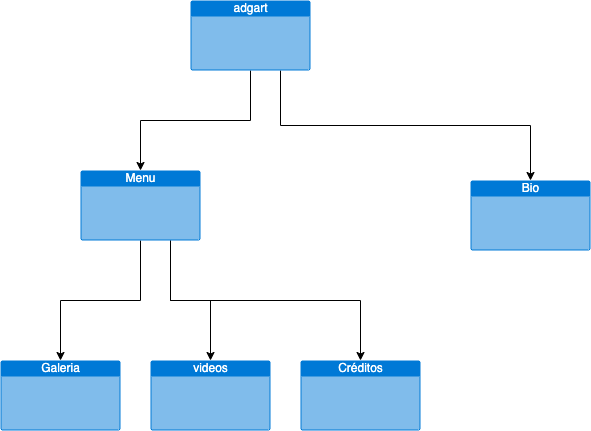

The diagram above was exported from draw.io. Its source (the exported page's mxGraphModel, read from the mxfile embedded in the PNG):
<mxGraphModel dx="1221" dy="765" grid="1" gridSize="10" guides="1" tooltips="1" connect="1" arrows="1" fold="1" page="1" pageScale="1" pageWidth="827" pageHeight="1169" math="0" shadow="0">
  <root>
    <mxCell id="0" />
    <mxCell id="1" parent="0" />
    <mxCell id="SWgeF5tmcIgyYB__ImKB-5" style="edgeStyle=orthogonalEdgeStyle;rounded=0;orthogonalLoop=1;jettySize=auto;html=1;" edge="1" parent="1" source="SWgeF5tmcIgyYB__ImKB-2" target="SWgeF5tmcIgyYB__ImKB-4">
      <mxGeometry relative="1" as="geometry" />
    </mxCell>
    <mxCell id="SWgeF5tmcIgyYB__ImKB-10" style="edgeStyle=orthogonalEdgeStyle;rounded=0;orthogonalLoop=1;jettySize=auto;html=1;exitX=0.75;exitY=1;exitDx=0;exitDy=0;exitPerimeter=0;" edge="1" parent="1" source="SWgeF5tmcIgyYB__ImKB-2" target="SWgeF5tmcIgyYB__ImKB-6">
      <mxGeometry relative="1" as="geometry" />
    </mxCell>
    <mxCell id="SWgeF5tmcIgyYB__ImKB-2" value="adgart" style="html=1;strokeColor=none;fillColor=#0079D6;labelPosition=center;verticalLabelPosition=middle;verticalAlign=top;align=center;fontSize=12;outlineConnect=0;spacingTop=-6;fontColor=#FFFFFF;shape=mxgraph.sitemap.page;" vertex="1" parent="1">
      <mxGeometry x="270" y="70" width="120" height="70" as="geometry" />
    </mxCell>
    <mxCell id="SWgeF5tmcIgyYB__ImKB-11" style="edgeStyle=orthogonalEdgeStyle;rounded=0;orthogonalLoop=1;jettySize=auto;html=1;entryX=0.5;entryY=0;entryDx=0;entryDy=0;entryPerimeter=0;" edge="1" parent="1" source="SWgeF5tmcIgyYB__ImKB-4" target="SWgeF5tmcIgyYB__ImKB-7">
      <mxGeometry relative="1" as="geometry" />
    </mxCell>
    <mxCell id="SWgeF5tmcIgyYB__ImKB-12" style="edgeStyle=orthogonalEdgeStyle;rounded=0;orthogonalLoop=1;jettySize=auto;html=1;exitX=0.75;exitY=1;exitDx=0;exitDy=0;exitPerimeter=0;" edge="1" parent="1" source="SWgeF5tmcIgyYB__ImKB-4" target="SWgeF5tmcIgyYB__ImKB-8">
      <mxGeometry relative="1" as="geometry" />
    </mxCell>
    <mxCell id="SWgeF5tmcIgyYB__ImKB-13" style="edgeStyle=orthogonalEdgeStyle;rounded=0;orthogonalLoop=1;jettySize=auto;html=1;exitX=0.75;exitY=1;exitDx=0;exitDy=0;exitPerimeter=0;" edge="1" parent="1" source="SWgeF5tmcIgyYB__ImKB-4" target="SWgeF5tmcIgyYB__ImKB-9">
      <mxGeometry relative="1" as="geometry" />
    </mxCell>
    <mxCell id="SWgeF5tmcIgyYB__ImKB-4" value="Menu" style="html=1;strokeColor=none;fillColor=#0079D6;labelPosition=center;verticalLabelPosition=middle;verticalAlign=top;align=center;fontSize=12;outlineConnect=0;spacingTop=-6;fontColor=#FFFFFF;shape=mxgraph.sitemap.page;" vertex="1" parent="1">
      <mxGeometry x="160" y="240" width="120" height="70" as="geometry" />
    </mxCell>
    <mxCell id="SWgeF5tmcIgyYB__ImKB-6" value="Bio" style="html=1;strokeColor=none;fillColor=#0079D6;labelPosition=center;verticalLabelPosition=middle;verticalAlign=top;align=center;fontSize=12;outlineConnect=0;spacingTop=-6;fontColor=#FFFFFF;shape=mxgraph.sitemap.page;" vertex="1" parent="1">
      <mxGeometry x="550" y="250" width="120" height="70" as="geometry" />
    </mxCell>
    <mxCell id="SWgeF5tmcIgyYB__ImKB-7" value="Galeria" style="html=1;strokeColor=none;fillColor=#0079D6;labelPosition=center;verticalLabelPosition=middle;verticalAlign=top;align=center;fontSize=12;outlineConnect=0;spacingTop=-6;fontColor=#FFFFFF;shape=mxgraph.sitemap.page;" vertex="1" parent="1">
      <mxGeometry x="80" y="430" width="120" height="70" as="geometry" />
    </mxCell>
    <mxCell id="SWgeF5tmcIgyYB__ImKB-8" value="videos" style="html=1;strokeColor=none;fillColor=#0079D6;labelPosition=center;verticalLabelPosition=middle;verticalAlign=top;align=center;fontSize=12;outlineConnect=0;spacingTop=-6;fontColor=#FFFFFF;shape=mxgraph.sitemap.page;" vertex="1" parent="1">
      <mxGeometry x="230" y="430" width="120" height="70" as="geometry" />
    </mxCell>
    <mxCell id="SWgeF5tmcIgyYB__ImKB-9" value="Créditos" style="html=1;strokeColor=none;fillColor=#0079D6;labelPosition=center;verticalLabelPosition=middle;verticalAlign=top;align=center;fontSize=12;outlineConnect=0;spacingTop=-6;fontColor=#FFFFFF;shape=mxgraph.sitemap.page;" vertex="1" parent="1">
      <mxGeometry x="380" y="430" width="120" height="70" as="geometry" />
    </mxCell>
  </root>
</mxGraphModel>